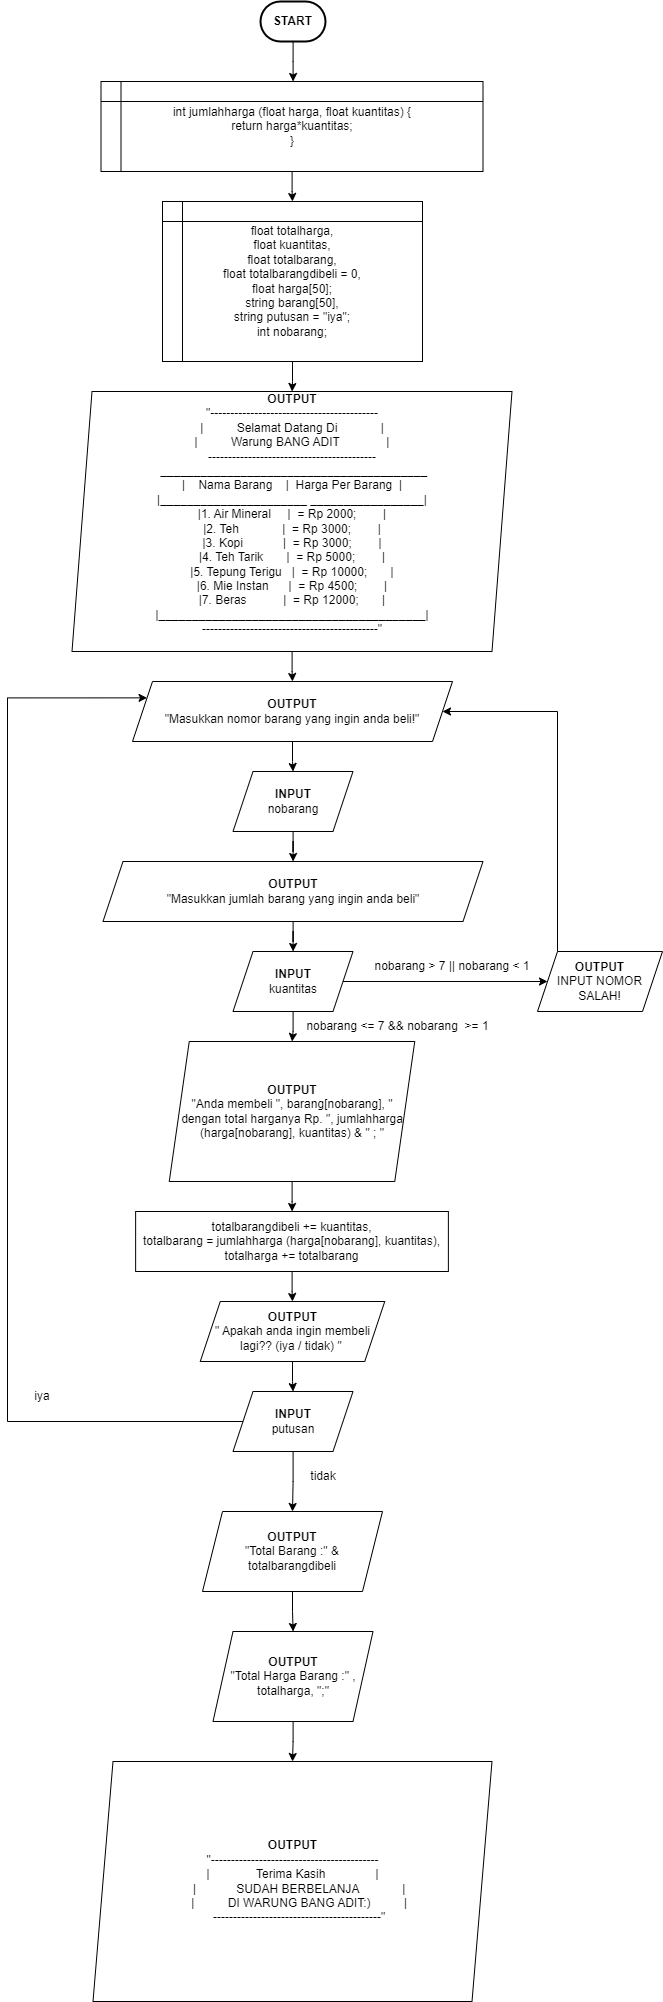

The diagram above was exported from draw.io. Its source (the exported page's mxGraphModel, read from the mxfile embedded in the PNG):
<mxGraphModel dx="2844" dy="1664" grid="1" gridSize="10" guides="1" tooltips="1" connect="1" arrows="1" fold="1" page="1" pageScale="1" pageWidth="827" pageHeight="1169" math="0" shadow="0">
  <root>
    <mxCell id="0" />
    <mxCell id="1" parent="0" />
    <mxCell id="GfVdKBubp1KmwHnlf-u3-55" value="" style="edgeStyle=orthogonalEdgeStyle;rounded=0;orthogonalLoop=1;jettySize=auto;html=1;" parent="1" source="TVpV0uzhyRJGU-43V2C7-1" target="GfVdKBubp1KmwHnlf-u3-54" edge="1">
      <mxGeometry relative="1" as="geometry">
        <Array as="points">
          <mxPoint x="426" y="70" />
          <mxPoint x="426" y="70" />
        </Array>
      </mxGeometry>
    </mxCell>
    <mxCell id="TVpV0uzhyRJGU-43V2C7-1" value="&lt;b&gt;START&lt;/b&gt;" style="strokeWidth=2;html=1;shape=mxgraph.flowchart.terminator;whiteSpace=wrap;" parent="1" vertex="1">
      <mxGeometry x="393" y="10" width="65" height="40" as="geometry" />
    </mxCell>
    <mxCell id="GfVdKBubp1KmwHnlf-u3-40" value="" style="edgeStyle=orthogonalEdgeStyle;rounded=0;orthogonalLoop=1;jettySize=auto;html=1;" parent="1" source="TVpV0uzhyRJGU-43V2C7-2" target="GfVdKBubp1KmwHnlf-u3-39" edge="1">
      <mxGeometry relative="1" as="geometry" />
    </mxCell>
    <mxCell id="TVpV0uzhyRJGU-43V2C7-2" value="&lt;div&gt;&lt;b&gt;OUTPUT&lt;/b&gt;&lt;/div&gt;&lt;div&gt;&quot;------------------------------------------&lt;/div&gt;&lt;div&gt;|&amp;nbsp; &amp;nbsp; &amp;nbsp; &amp;nbsp; &amp;nbsp; Selamat Datang Di&amp;nbsp; &amp;nbsp; &amp;nbsp; &amp;nbsp; &amp;nbsp; &amp;nbsp; &amp;nbsp;|&lt;/div&gt;&lt;div&gt;|&amp;nbsp; &amp;nbsp; &amp;nbsp; &amp;nbsp; &amp;nbsp; Warung BANG ADIT&amp;nbsp; &amp;nbsp; &amp;nbsp; &amp;nbsp; &amp;nbsp; &amp;nbsp; &amp;nbsp; |&lt;/div&gt;&lt;div&gt;------------------------------------------&lt;/div&gt;&lt;div&gt;&amp;nbsp;________________________________________&lt;/div&gt;&lt;div&gt;|&amp;nbsp; &amp;nbsp; Nama Barang&amp;nbsp; &amp;nbsp; |&amp;nbsp; Harga Per Barang&amp;nbsp; |&lt;/div&gt;&lt;div&gt;|______________________ _________________|&lt;/div&gt;&lt;div&gt;|1. Air Mineral&amp;nbsp; &amp;nbsp; &amp;nbsp;|&amp;nbsp; = Rp 2000;&amp;nbsp; &amp;nbsp; &amp;nbsp; &amp;nbsp; |&lt;/div&gt;&lt;div&gt;|2. Teh&amp;nbsp; &amp;nbsp; &amp;nbsp; &amp;nbsp; &amp;nbsp; &amp;nbsp; &amp;nbsp;|&amp;nbsp; = Rp 3000;&amp;nbsp; &amp;nbsp; &amp;nbsp; &amp;nbsp; |&lt;/div&gt;&lt;div&gt;|3. Kopi&amp;nbsp; &amp;nbsp; &amp;nbsp; &amp;nbsp; &amp;nbsp; &amp;nbsp; |&amp;nbsp; = Rp 3000;&amp;nbsp; &amp;nbsp; &amp;nbsp; &amp;nbsp; |&lt;/div&gt;&lt;div&gt;|4. Teh Tarik&amp;nbsp; &amp;nbsp; &amp;nbsp; &amp;nbsp;|&amp;nbsp; = Rp 5000;&amp;nbsp; &amp;nbsp; &amp;nbsp; &amp;nbsp; |&lt;/div&gt;&lt;div&gt;|5. Tepung Terigu&amp;nbsp; &amp;nbsp;|&amp;nbsp; = Rp 10000;&amp;nbsp; &amp;nbsp; &amp;nbsp; &amp;nbsp;|&lt;/div&gt;&lt;div&gt;|6. Mie Instan&amp;nbsp; &amp;nbsp; &amp;nbsp; |&amp;nbsp; = Rp 4500;&amp;nbsp; &amp;nbsp; &amp;nbsp; &amp;nbsp; |&lt;/div&gt;&lt;div&gt;|7. Beras&amp;nbsp; &amp;nbsp; &amp;nbsp; &amp;nbsp; &amp;nbsp; &amp;nbsp;|&amp;nbsp; = Rp 12000;&amp;nbsp; &amp;nbsp; &amp;nbsp; &amp;nbsp;|&lt;/div&gt;&lt;div&gt;|________________________________________|&lt;/div&gt;&lt;div&gt;--------------------------------------------&quot;&lt;/div&gt;&lt;div&gt;&lt;br&gt;&lt;/div&gt;" style="shape=parallelogram;perimeter=parallelogramPerimeter;whiteSpace=wrap;html=1;fixedSize=1;" parent="1" vertex="1">
      <mxGeometry x="204.5" y="400" width="440" height="260" as="geometry" />
    </mxCell>
    <mxCell id="GfVdKBubp1KmwHnlf-u3-60" value="" style="edgeStyle=orthogonalEdgeStyle;rounded=0;orthogonalLoop=1;jettySize=auto;html=1;" parent="1" source="TVpV0uzhyRJGU-43V2C7-4" target="TVpV0uzhyRJGU-43V2C7-2" edge="1">
      <mxGeometry relative="1" as="geometry" />
    </mxCell>
    <mxCell id="TVpV0uzhyRJGU-43V2C7-4" value="float totalharga,&lt;br&gt;float kuantitas,&lt;br&gt;float totalbarang,&lt;br&gt;float totalbarangdibeli = 0,&lt;br&gt;float harga[50];&lt;br&gt;string barang[50],&lt;br&gt;string putusan = &quot;iya&quot;;&lt;br&gt;int nobarang;" style="shape=internalStorage;whiteSpace=wrap;html=1;backgroundOutline=1;" parent="1" vertex="1">
      <mxGeometry x="295" y="210" width="260" height="160" as="geometry" />
    </mxCell>
    <mxCell id="XGLlNM7w5klNBhQpHL5v-5" value="" style="edgeStyle=orthogonalEdgeStyle;rounded=0;orthogonalLoop=1;jettySize=auto;html=1;" parent="1" source="XGLlNM7w5klNBhQpHL5v-2" target="XGLlNM7w5klNBhQpHL5v-4" edge="1">
      <mxGeometry relative="1" as="geometry" />
    </mxCell>
    <mxCell id="XGLlNM7w5klNBhQpHL5v-2" value="&lt;b&gt;INPUT&lt;/b&gt;&lt;br&gt;nobarang" style="shape=parallelogram;perimeter=parallelogramPerimeter;whiteSpace=wrap;html=1;fixedSize=1;" parent="1" vertex="1">
      <mxGeometry x="365.5" y="780" width="120" height="60" as="geometry" />
    </mxCell>
    <mxCell id="GfVdKBubp1KmwHnlf-u3-7" value="" style="edgeStyle=orthogonalEdgeStyle;rounded=0;orthogonalLoop=1;jettySize=auto;html=1;" parent="1" source="XGLlNM7w5klNBhQpHL5v-4" target="GfVdKBubp1KmwHnlf-u3-5" edge="1">
      <mxGeometry relative="1" as="geometry" />
    </mxCell>
    <mxCell id="XGLlNM7w5klNBhQpHL5v-4" value="&lt;b&gt;OUTPUT&lt;/b&gt;&lt;br&gt;&quot;Masukkan jumlah barang yang ingin anda beli&quot;" style="shape=parallelogram;perimeter=parallelogramPerimeter;whiteSpace=wrap;html=1;fixedSize=1;" parent="1" vertex="1">
      <mxGeometry x="235.5" y="870" width="380" height="60" as="geometry" />
    </mxCell>
    <mxCell id="GfVdKBubp1KmwHnlf-u3-11" value="" style="edgeStyle=orthogonalEdgeStyle;rounded=0;orthogonalLoop=1;jettySize=auto;html=1;" parent="1" source="GfVdKBubp1KmwHnlf-u3-5" target="GfVdKBubp1KmwHnlf-u3-10" edge="1">
      <mxGeometry relative="1" as="geometry" />
    </mxCell>
    <mxCell id="GfVdKBubp1KmwHnlf-u3-62" value="" style="edgeStyle=orthogonalEdgeStyle;rounded=0;orthogonalLoop=1;jettySize=auto;html=1;" parent="1" source="GfVdKBubp1KmwHnlf-u3-5" target="GfVdKBubp1KmwHnlf-u3-61" edge="1">
      <mxGeometry relative="1" as="geometry" />
    </mxCell>
    <mxCell id="GfVdKBubp1KmwHnlf-u3-5" value="&lt;b&gt;INPUT&lt;/b&gt;&lt;br&gt;kuantitas" style="shape=parallelogram;perimeter=parallelogramPerimeter;whiteSpace=wrap;html=1;fixedSize=1;" parent="1" vertex="1">
      <mxGeometry x="365.5" y="960" width="120" height="60" as="geometry" />
    </mxCell>
    <mxCell id="GfVdKBubp1KmwHnlf-u3-44" value="" style="edgeStyle=orthogonalEdgeStyle;rounded=0;orthogonalLoop=1;jettySize=auto;html=1;entryX=1;entryY=0.5;entryDx=0;entryDy=0;" parent="1" source="GfVdKBubp1KmwHnlf-u3-10" target="GfVdKBubp1KmwHnlf-u3-39" edge="1">
      <mxGeometry relative="1" as="geometry">
        <mxPoint x="678" y="890" as="targetPoint" />
        <Array as="points">
          <mxPoint x="690" y="720" />
        </Array>
      </mxGeometry>
    </mxCell>
    <mxCell id="GfVdKBubp1KmwHnlf-u3-10" value="&lt;b&gt;OUTPUT&lt;/b&gt;&lt;br&gt;INPUT NOMOR SALAH!" style="shape=parallelogram;perimeter=parallelogramPerimeter;whiteSpace=wrap;html=1;fixedSize=1;" parent="1" vertex="1">
      <mxGeometry x="670" y="960" width="125" height="60" as="geometry" />
    </mxCell>
    <mxCell id="GfVdKBubp1KmwHnlf-u3-59" value="" style="edgeStyle=orthogonalEdgeStyle;rounded=0;orthogonalLoop=1;jettySize=auto;html=1;" parent="1" source="GfVdKBubp1KmwHnlf-u3-39" target="XGLlNM7w5klNBhQpHL5v-2" edge="1">
      <mxGeometry relative="1" as="geometry" />
    </mxCell>
    <mxCell id="GfVdKBubp1KmwHnlf-u3-39" value="&lt;b&gt;OUTPUT&lt;br&gt;&lt;/b&gt;&quot;Masukkan nomor barang yang ingin anda beli!&quot;" style="shape=parallelogram;perimeter=parallelogramPerimeter;whiteSpace=wrap;html=1;fixedSize=1;" parent="1" vertex="1">
      <mxGeometry x="265" y="690" width="320" height="60" as="geometry" />
    </mxCell>
    <mxCell id="GfVdKBubp1KmwHnlf-u3-67" value="" style="edgeStyle=orthogonalEdgeStyle;rounded=0;orthogonalLoop=1;jettySize=auto;html=1;" parent="1" source="GfVdKBubp1KmwHnlf-u3-45" target="GfVdKBubp1KmwHnlf-u3-64" edge="1">
      <mxGeometry relative="1" as="geometry" />
    </mxCell>
    <mxCell id="GfVdKBubp1KmwHnlf-u3-45" value="totalbarangdibeli += kuantitas,&lt;br&gt;totalbarang = jumlahharga (harga[nobarang], kuantitas),&lt;br&gt;totalharga += totalbarang" style="rounded=0;whiteSpace=wrap;html=1;" parent="1" vertex="1">
      <mxGeometry x="268.13" y="1220" width="312.75" height="60" as="geometry" />
    </mxCell>
    <mxCell id="GfVdKBubp1KmwHnlf-u3-56" value="" style="edgeStyle=orthogonalEdgeStyle;rounded=0;orthogonalLoop=1;jettySize=auto;html=1;" parent="1" source="GfVdKBubp1KmwHnlf-u3-54" target="TVpV0uzhyRJGU-43V2C7-4" edge="1">
      <mxGeometry relative="1" as="geometry" />
    </mxCell>
    <mxCell id="GfVdKBubp1KmwHnlf-u3-54" value="int&amp;nbsp;&lt;span style=&quot;background-color: initial;&quot;&gt;jumlahharga (float harga, float kuantitas) {&lt;/span&gt;&lt;div&gt;&lt;span style=&quot;&quot;&gt;&#09;&lt;/span&gt;return harga*kuantitas;&lt;/div&gt;&lt;div&gt;}&lt;/div&gt;" style="shape=internalStorage;whiteSpace=wrap;html=1;backgroundOutline=1;" parent="1" vertex="1">
      <mxGeometry x="233.5" y="90" width="382" height="90" as="geometry" />
    </mxCell>
    <mxCell id="GfVdKBubp1KmwHnlf-u3-63" value="" style="edgeStyle=orthogonalEdgeStyle;rounded=0;orthogonalLoop=1;jettySize=auto;html=1;" parent="1" source="GfVdKBubp1KmwHnlf-u3-61" target="GfVdKBubp1KmwHnlf-u3-45" edge="1">
      <mxGeometry relative="1" as="geometry" />
    </mxCell>
    <mxCell id="GfVdKBubp1KmwHnlf-u3-61" value="&lt;b&gt;OUTPUT&lt;/b&gt;&lt;br&gt;&quot;Anda membeli &quot;, barang[nobarang], &quot; dengan total harganya Rp. &quot;, jumlahharga (harga[nobarang], kuantitas) &amp;amp; &quot; ; &quot;" style="shape=parallelogram;perimeter=parallelogramPerimeter;whiteSpace=wrap;html=1;fixedSize=1;" parent="1" vertex="1">
      <mxGeometry x="301.75" y="1050" width="245.5" height="140" as="geometry" />
    </mxCell>
    <mxCell id="GfVdKBubp1KmwHnlf-u3-68" value="" style="edgeStyle=orthogonalEdgeStyle;rounded=0;orthogonalLoop=1;jettySize=auto;html=1;" parent="1" source="GfVdKBubp1KmwHnlf-u3-64" target="GfVdKBubp1KmwHnlf-u3-65" edge="1">
      <mxGeometry relative="1" as="geometry" />
    </mxCell>
    <mxCell id="GfVdKBubp1KmwHnlf-u3-64" value="&lt;b&gt;OUTPUT&lt;/b&gt;&lt;br&gt;&quot; Apakah anda ingin membeli lagi?? (iya / tidak) &quot;&amp;nbsp;" style="shape=parallelogram;perimeter=parallelogramPerimeter;whiteSpace=wrap;html=1;fixedSize=1;" parent="1" vertex="1">
      <mxGeometry x="332.75" y="1310" width="184.5" height="60" as="geometry" />
    </mxCell>
    <mxCell id="GfVdKBubp1KmwHnlf-u3-70" value="" style="edgeStyle=orthogonalEdgeStyle;rounded=0;orthogonalLoop=1;jettySize=auto;html=1;entryX=0;entryY=0.25;entryDx=0;entryDy=0;" parent="1" source="GfVdKBubp1KmwHnlf-u3-65" target="GfVdKBubp1KmwHnlf-u3-39" edge="1">
      <mxGeometry relative="1" as="geometry">
        <mxPoint x="275.5" y="1430" as="targetPoint" />
        <Array as="points">
          <mxPoint x="140" y="1430" />
          <mxPoint x="140" y="706" />
        </Array>
      </mxGeometry>
    </mxCell>
    <mxCell id="GfVdKBubp1KmwHnlf-u3-73" value="" style="edgeStyle=orthogonalEdgeStyle;rounded=0;orthogonalLoop=1;jettySize=auto;html=1;" parent="1" source="GfVdKBubp1KmwHnlf-u3-65" target="GfVdKBubp1KmwHnlf-u3-71" edge="1">
      <mxGeometry relative="1" as="geometry" />
    </mxCell>
    <mxCell id="GfVdKBubp1KmwHnlf-u3-65" value="&lt;b&gt;INPUT&lt;/b&gt;&lt;br&gt;putusan" style="shape=parallelogram;perimeter=parallelogramPerimeter;whiteSpace=wrap;html=1;fixedSize=1;" parent="1" vertex="1">
      <mxGeometry x="365.5" y="1400" width="120" height="60" as="geometry" />
    </mxCell>
    <mxCell id="GfVdKBubp1KmwHnlf-u3-74" value="" style="edgeStyle=orthogonalEdgeStyle;rounded=0;orthogonalLoop=1;jettySize=auto;html=1;" parent="1" source="GfVdKBubp1KmwHnlf-u3-71" target="GfVdKBubp1KmwHnlf-u3-72" edge="1">
      <mxGeometry relative="1" as="geometry" />
    </mxCell>
    <mxCell id="GfVdKBubp1KmwHnlf-u3-71" value="&lt;b&gt;OUTPUT&lt;/b&gt;&lt;br&gt;&quot;Total Barang :&quot; &amp;amp; totalbarangdibeli" style="shape=parallelogram;perimeter=parallelogramPerimeter;whiteSpace=wrap;html=1;fixedSize=1;" parent="1" vertex="1">
      <mxGeometry x="335" y="1520" width="180" height="80" as="geometry" />
    </mxCell>
    <mxCell id="GfVdKBubp1KmwHnlf-u3-76" value="" style="edgeStyle=orthogonalEdgeStyle;rounded=0;orthogonalLoop=1;jettySize=auto;html=1;" parent="1" source="GfVdKBubp1KmwHnlf-u3-72" target="GfVdKBubp1KmwHnlf-u3-75" edge="1">
      <mxGeometry relative="1" as="geometry" />
    </mxCell>
    <mxCell id="GfVdKBubp1KmwHnlf-u3-72" value="&lt;b&gt;OUTPUT&lt;/b&gt;&lt;br&gt;&quot;Total Harga Barang :&quot; , totalharga, &quot;;&quot;" style="shape=parallelogram;perimeter=parallelogramPerimeter;whiteSpace=wrap;html=1;fixedSize=1;" parent="1" vertex="1">
      <mxGeometry x="345.5" y="1640" width="160" height="90" as="geometry" />
    </mxCell>
    <mxCell id="GfVdKBubp1KmwHnlf-u3-75" value="&lt;b&gt;OUTPUT&lt;/b&gt;&lt;br&gt;&lt;div style=&quot;&quot;&gt;&quot;------------------------------------------&lt;/div&gt;&lt;div style=&quot;&quot;&gt;|&amp;nbsp; &amp;nbsp; &amp;nbsp; &amp;nbsp; &amp;nbsp; &amp;nbsp; &amp;nbsp; Terima Kasih&amp;nbsp; &amp;nbsp; &amp;nbsp; &amp;nbsp; &amp;nbsp; &amp;nbsp; &amp;nbsp; &amp;nbsp;|&lt;/div&gt;&lt;div style=&quot;&quot;&gt;&amp;nbsp; &amp;nbsp;&lt;span style=&quot;&quot;&gt;&#09;&lt;/span&gt;|&amp;nbsp; &amp;nbsp; &amp;nbsp; &amp;nbsp; &amp;nbsp; &amp;nbsp; SUDAH BERBELANJA&amp;nbsp; &amp;nbsp; &amp;nbsp; &amp;nbsp; &amp;nbsp; &amp;nbsp; &amp;nbsp;|&lt;/div&gt;&lt;div style=&quot;&quot;&gt;&amp;nbsp; &amp;nbsp; |&amp;nbsp; &amp;nbsp; &amp;nbsp; &amp;nbsp; &amp;nbsp; DI WARUNG BANG ADIT:)&amp;nbsp; &amp;nbsp; &amp;nbsp; &amp;nbsp; &amp;nbsp; |&lt;/div&gt;&lt;div style=&quot;&quot;&gt;&amp;nbsp; &amp;nbsp; ------------------------------------------&quot;&lt;/div&gt;" style="shape=parallelogram;perimeter=parallelogramPerimeter;whiteSpace=wrap;html=1;fixedSize=1;" parent="1" vertex="1">
      <mxGeometry x="225.5" y="1770" width="399" height="240" as="geometry" />
    </mxCell>
    <mxCell id="GfVdKBubp1KmwHnlf-u3-79" value="tidak" style="text;html=1;strokeColor=none;fillColor=none;align=center;verticalAlign=middle;whiteSpace=wrap;rounded=0;" parent="1" vertex="1">
      <mxGeometry x="425.5" y="1470" width="60" height="30" as="geometry" />
    </mxCell>
    <mxCell id="GfVdKBubp1KmwHnlf-u3-80" value="iya" style="text;html=1;strokeColor=none;fillColor=none;align=center;verticalAlign=middle;whiteSpace=wrap;rounded=0;" parent="1" vertex="1">
      <mxGeometry x="144.5" y="1390" width="60" height="30" as="geometry" />
    </mxCell>
    <mxCell id="GfVdKBubp1KmwHnlf-u3-81" value="nobarang &amp;gt; 7 || nobarang &amp;lt; 1" style="text;html=1;strokeColor=none;fillColor=none;align=center;verticalAlign=middle;whiteSpace=wrap;rounded=0;" parent="1" vertex="1">
      <mxGeometry x="500" y="960" width="170" height="30" as="geometry" />
    </mxCell>
    <mxCell id="GfVdKBubp1KmwHnlf-u3-82" value="nobarang &amp;lt;= 7 &amp;amp;&amp;amp; nobarang&amp;nbsp; &amp;gt;= 1" style="text;html=1;strokeColor=none;fillColor=none;align=center;verticalAlign=middle;whiteSpace=wrap;rounded=0;" parent="1" vertex="1">
      <mxGeometry x="431" y="1020" width="199" height="30" as="geometry" />
    </mxCell>
  </root>
</mxGraphModel>